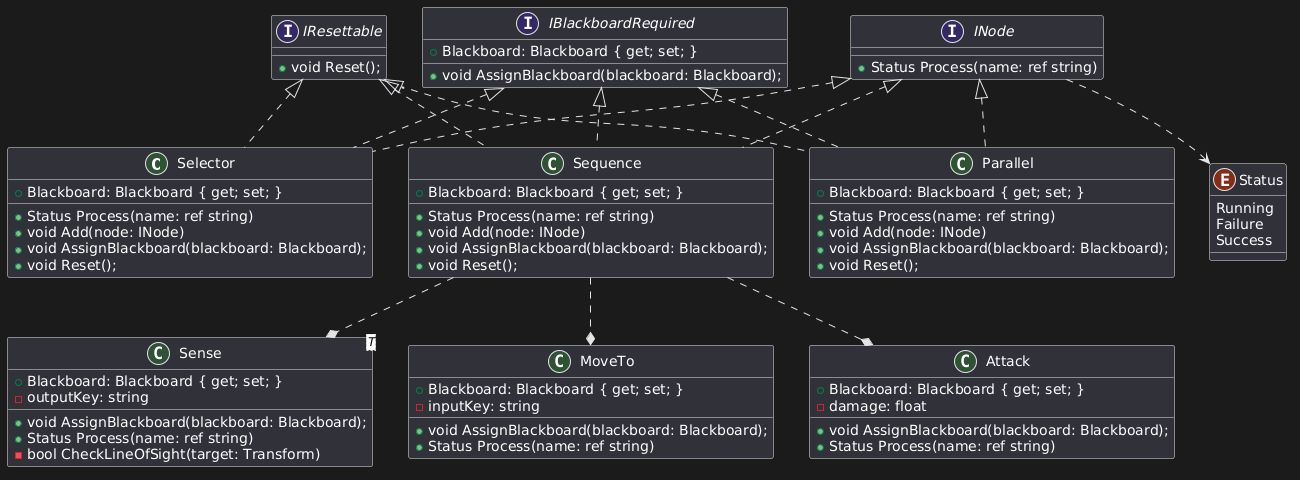

The diagram above was rendered by PlantUML. Its source (embedded in the PNG):
@startuml
class Selector implements INode, IBlackboardRequired, IResettable
{
    + Blackboard: Blackboard { get; set; }
    + Status Process(name: ref string)
    + void Add(node: INode)
    + void AssignBlackboard(blackboard: Blackboard);
    + void Reset();
}

class Sequence implements INode, IBlackboardRequired, IResettable
{
    + Blackboard: Blackboard { get; set; }
    + Status Process(name: ref string)
    + void Add(node: INode)
    + void AssignBlackboard(blackboard: Blackboard);
    + void Reset();
}

class Parallel implements INode, IBlackboardRequired, IResettable
{
    + Blackboard: Blackboard { get; set; }
    + Status Process(name: ref string)
    + void Add(node: INode)
    + void AssignBlackboard(blackboard: Blackboard);
    + void Reset();
}

enum Status
{
    Running
    Failure
    Success
}

interface INode
{
    + Status Process(name: ref string)
}

interface IResettable
{
    + void Reset();
}

interface IBlackboardRequired
{
    + Blackboard: Blackboard { get; set; }
    + void AssignBlackboard(blackboard: Blackboard);
}

class Sense<T> 
{
    + Blackboard: Blackboard { get; set; }
    + void AssignBlackboard(blackboard: Blackboard);
    + Status Process(name: ref string)
    - outputKey: string
    - bool CheckLineOfSight(target: Transform)
}

class MoveTo 
{
    + Blackboard: Blackboard { get; set; }
    + void AssignBlackboard(blackboard: Blackboard);
    + Status Process(name: ref string)
    - inputKey: string
}

class Attack 
{
    + Blackboard: Blackboard { get; set; }
    + void AssignBlackboard(blackboard: Blackboard);
    + Status Process(name: ref string)
    - damage: float
}

INode ..> Status
Sequence ..* MoveTo
Sequence ..* Sense
Sequence ..* Attack
@enduml